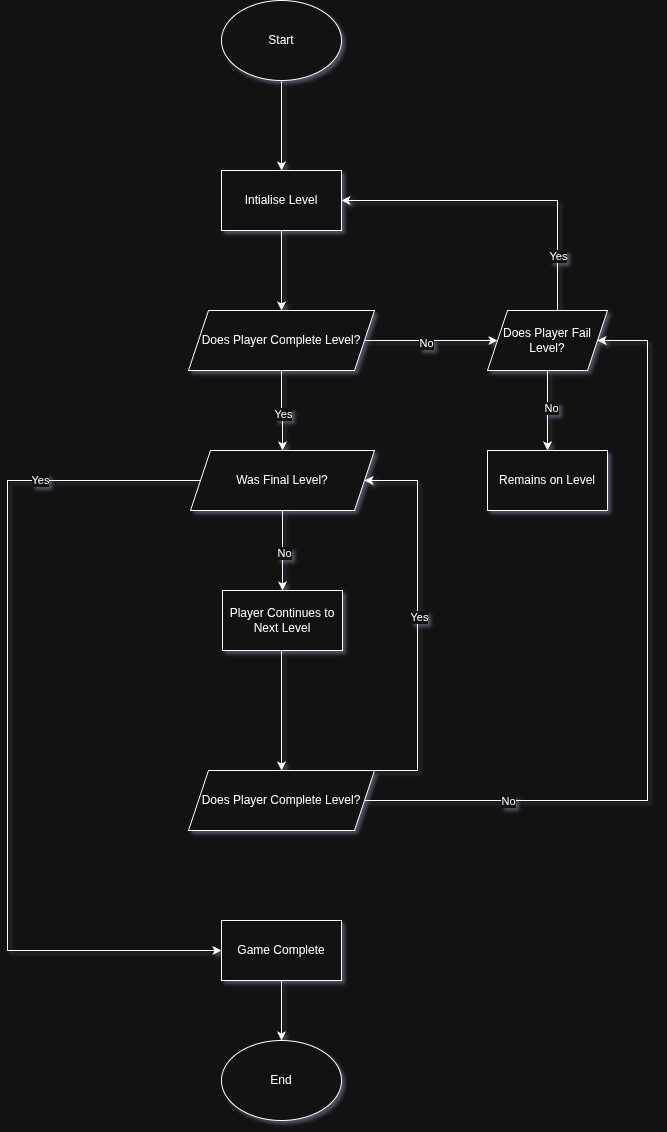

The diagram above was exported from draw.io. Its source (the exported page's mxGraphModel, read from the mxfile embedded in the PNG):
<mxGraphModel dx="2066" dy="1127" grid="1" gridSize="10" guides="1" tooltips="1" connect="1" arrows="1" fold="1" page="1" pageScale="1" pageWidth="827" pageHeight="1169" math="0" shadow="0">
  <root>
    <mxCell id="0" />
    <mxCell id="1" parent="0" />
    <mxCell id="ox9KASzx6Yhgk0K0wius-3" value="" style="edgeStyle=orthogonalEdgeStyle;rounded=0;orthogonalLoop=1;jettySize=auto;html=1;" edge="1" parent="1" source="ox9KASzx6Yhgk0K0wius-1" target="ox9KASzx6Yhgk0K0wius-2">
      <mxGeometry relative="1" as="geometry" />
    </mxCell>
    <mxCell id="ox9KASzx6Yhgk0K0wius-1" value="Start" style="ellipse;whiteSpace=wrap;html=1;" vertex="1" parent="1">
      <mxGeometry x="354" y="30" width="120" height="80" as="geometry" />
    </mxCell>
    <mxCell id="ox9KASzx6Yhgk0K0wius-5" value="" style="edgeStyle=orthogonalEdgeStyle;rounded=0;orthogonalLoop=1;jettySize=auto;html=1;" edge="1" parent="1" source="ox9KASzx6Yhgk0K0wius-2" target="ox9KASzx6Yhgk0K0wius-4">
      <mxGeometry relative="1" as="geometry" />
    </mxCell>
    <mxCell id="ox9KASzx6Yhgk0K0wius-2" value="Intialise Level" style="whiteSpace=wrap;html=1;" vertex="1" parent="1">
      <mxGeometry x="354" y="200" width="120" height="60" as="geometry" />
    </mxCell>
    <mxCell id="ox9KASzx6Yhgk0K0wius-15" value="" style="edgeStyle=orthogonalEdgeStyle;rounded=0;orthogonalLoop=1;jettySize=auto;html=1;" edge="1" parent="1" source="ox9KASzx6Yhgk0K0wius-4" target="ox9KASzx6Yhgk0K0wius-14">
      <mxGeometry relative="1" as="geometry" />
    </mxCell>
    <mxCell id="ox9KASzx6Yhgk0K0wius-24" value="No" style="edgeLabel;html=1;align=center;verticalAlign=middle;resizable=0;points=[];" vertex="1" connectable="0" parent="ox9KASzx6Yhgk0K0wius-15">
      <mxGeometry x="-0.0827" y="-2" relative="1" as="geometry">
        <mxPoint as="offset" />
      </mxGeometry>
    </mxCell>
    <mxCell id="ox9KASzx6Yhgk0K0wius-28" value="" style="edgeStyle=orthogonalEdgeStyle;rounded=0;orthogonalLoop=1;jettySize=auto;html=1;" edge="1" parent="1" source="ox9KASzx6Yhgk0K0wius-4" target="ox9KASzx6Yhgk0K0wius-27">
      <mxGeometry relative="1" as="geometry" />
    </mxCell>
    <mxCell id="ox9KASzx6Yhgk0K0wius-29" value="Yes" style="edgeLabel;html=1;align=center;verticalAlign=middle;resizable=0;points=[];" vertex="1" connectable="0" parent="ox9KASzx6Yhgk0K0wius-28">
      <mxGeometry x="0.075" relative="1" as="geometry">
        <mxPoint as="offset" />
      </mxGeometry>
    </mxCell>
    <mxCell id="ox9KASzx6Yhgk0K0wius-4" value="Does Player Complete Level?" style="shape=parallelogram;perimeter=parallelogramPerimeter;whiteSpace=wrap;html=1;fixedSize=1;" vertex="1" parent="1">
      <mxGeometry x="321" y="340" width="186" height="60" as="geometry" />
    </mxCell>
    <mxCell id="ox9KASzx6Yhgk0K0wius-16" style="edgeStyle=orthogonalEdgeStyle;rounded=0;orthogonalLoop=1;jettySize=auto;html=1;entryX=1;entryY=0.5;entryDx=0;entryDy=0;" edge="1" parent="1" source="ox9KASzx6Yhgk0K0wius-14" target="ox9KASzx6Yhgk0K0wius-2">
      <mxGeometry relative="1" as="geometry">
        <Array as="points">
          <mxPoint x="690" y="230" />
        </Array>
      </mxGeometry>
    </mxCell>
    <mxCell id="ox9KASzx6Yhgk0K0wius-17" value="Yes" style="edgeLabel;html=1;align=center;verticalAlign=middle;resizable=0;points=[];" vertex="1" connectable="0" parent="ox9KASzx6Yhgk0K0wius-16">
      <mxGeometry x="-0.6626" relative="1" as="geometry">
        <mxPoint as="offset" />
      </mxGeometry>
    </mxCell>
    <mxCell id="ox9KASzx6Yhgk0K0wius-19" value="" style="edgeStyle=orthogonalEdgeStyle;rounded=0;orthogonalLoop=1;jettySize=auto;html=1;" edge="1" parent="1" source="ox9KASzx6Yhgk0K0wius-14" target="ox9KASzx6Yhgk0K0wius-18">
      <mxGeometry relative="1" as="geometry" />
    </mxCell>
    <mxCell id="ox9KASzx6Yhgk0K0wius-25" value="No" style="edgeLabel;html=1;align=center;verticalAlign=middle;resizable=0;points=[];" vertex="1" connectable="0" parent="ox9KASzx6Yhgk0K0wius-19">
      <mxGeometry x="-0.075" y="3" relative="1" as="geometry">
        <mxPoint as="offset" />
      </mxGeometry>
    </mxCell>
    <mxCell id="ox9KASzx6Yhgk0K0wius-14" value="Does Player Fail Level?" style="shape=parallelogram;perimeter=parallelogramPerimeter;whiteSpace=wrap;html=1;fixedSize=1;" vertex="1" parent="1">
      <mxGeometry x="620" y="340" width="120" height="60" as="geometry" />
    </mxCell>
    <mxCell id="ox9KASzx6Yhgk0K0wius-18" value="Remains on Level" style="whiteSpace=wrap;html=1;" vertex="1" parent="1">
      <mxGeometry x="620" y="480" width="120" height="60" as="geometry" />
    </mxCell>
    <mxCell id="ox9KASzx6Yhgk0K0wius-31" value="" style="edgeStyle=orthogonalEdgeStyle;rounded=0;orthogonalLoop=1;jettySize=auto;html=1;entryX=0;entryY=0.5;entryDx=0;entryDy=0;" edge="1" parent="1" source="ox9KASzx6Yhgk0K0wius-27" target="ox9KASzx6Yhgk0K0wius-30">
      <mxGeometry relative="1" as="geometry">
        <Array as="points">
          <mxPoint x="140" y="510" />
          <mxPoint x="140" y="980" />
        </Array>
      </mxGeometry>
    </mxCell>
    <mxCell id="ox9KASzx6Yhgk0K0wius-34" value="Yes" style="edgeLabel;html=1;align=center;verticalAlign=middle;resizable=0;points=[];" vertex="1" connectable="0" parent="ox9KASzx6Yhgk0K0wius-31">
      <mxGeometry x="-0.6328" y="-1" relative="1" as="geometry">
        <mxPoint as="offset" />
      </mxGeometry>
    </mxCell>
    <mxCell id="ox9KASzx6Yhgk0K0wius-33" value="" style="edgeStyle=orthogonalEdgeStyle;rounded=0;orthogonalLoop=1;jettySize=auto;html=1;" edge="1" parent="1" source="ox9KASzx6Yhgk0K0wius-27" target="ox9KASzx6Yhgk0K0wius-32">
      <mxGeometry relative="1" as="geometry" />
    </mxCell>
    <mxCell id="ox9KASzx6Yhgk0K0wius-35" value="No" style="edgeLabel;html=1;align=center;verticalAlign=middle;resizable=0;points=[];" vertex="1" connectable="0" parent="ox9KASzx6Yhgk0K0wius-33">
      <mxGeometry x="0.05" y="1" relative="1" as="geometry">
        <mxPoint as="offset" />
      </mxGeometry>
    </mxCell>
    <mxCell id="ox9KASzx6Yhgk0K0wius-27" value="Was Final Level?" style="shape=parallelogram;perimeter=parallelogramPerimeter;whiteSpace=wrap;html=1;fixedSize=1;" vertex="1" parent="1">
      <mxGeometry x="323" y="480" width="184" height="60" as="geometry" />
    </mxCell>
    <mxCell id="ox9KASzx6Yhgk0K0wius-49" value="" style="edgeStyle=orthogonalEdgeStyle;rounded=0;orthogonalLoop=1;jettySize=auto;html=1;" edge="1" parent="1" source="ox9KASzx6Yhgk0K0wius-30" target="ox9KASzx6Yhgk0K0wius-47">
      <mxGeometry relative="1" as="geometry" />
    </mxCell>
    <mxCell id="ox9KASzx6Yhgk0K0wius-30" value="Game Complete" style="whiteSpace=wrap;html=1;" vertex="1" parent="1">
      <mxGeometry x="354" y="950" width="120" height="60" as="geometry" />
    </mxCell>
    <mxCell id="ox9KASzx6Yhgk0K0wius-39" value="" style="edgeStyle=orthogonalEdgeStyle;rounded=0;orthogonalLoop=1;jettySize=auto;html=1;" edge="1" parent="1" source="ox9KASzx6Yhgk0K0wius-32" target="ox9KASzx6Yhgk0K0wius-38">
      <mxGeometry relative="1" as="geometry">
        <Array as="points">
          <mxPoint x="414" y="730" />
          <mxPoint x="414" y="730" />
        </Array>
      </mxGeometry>
    </mxCell>
    <mxCell id="ox9KASzx6Yhgk0K0wius-32" value="Player Continues to Next Level" style="whiteSpace=wrap;html=1;" vertex="1" parent="1">
      <mxGeometry x="355" y="620" width="120" height="60" as="geometry" />
    </mxCell>
    <mxCell id="ox9KASzx6Yhgk0K0wius-40" style="edgeStyle=orthogonalEdgeStyle;rounded=0;orthogonalLoop=1;jettySize=auto;html=1;entryX=1;entryY=0.5;entryDx=0;entryDy=0;" edge="1" parent="1" source="ox9KASzx6Yhgk0K0wius-38" target="ox9KASzx6Yhgk0K0wius-14">
      <mxGeometry relative="1" as="geometry">
        <Array as="points">
          <mxPoint x="780" y="830" />
          <mxPoint x="780" y="370" />
        </Array>
      </mxGeometry>
    </mxCell>
    <mxCell id="ox9KASzx6Yhgk0K0wius-41" value="No" style="edgeLabel;html=1;align=center;verticalAlign=middle;resizable=0;points=[];" vertex="1" connectable="0" parent="ox9KASzx6Yhgk0K0wius-40">
      <mxGeometry x="-0.6393" relative="1" as="geometry">
        <mxPoint as="offset" />
      </mxGeometry>
    </mxCell>
    <mxCell id="ox9KASzx6Yhgk0K0wius-42" style="edgeStyle=orthogonalEdgeStyle;rounded=0;orthogonalLoop=1;jettySize=auto;html=1;exitX=1;exitY=0;exitDx=0;exitDy=0;entryX=1;entryY=0.5;entryDx=0;entryDy=0;" edge="1" parent="1" source="ox9KASzx6Yhgk0K0wius-38" target="ox9KASzx6Yhgk0K0wius-27">
      <mxGeometry relative="1" as="geometry">
        <Array as="points">
          <mxPoint x="550" y="800" />
          <mxPoint x="550" y="510" />
        </Array>
      </mxGeometry>
    </mxCell>
    <mxCell id="ox9KASzx6Yhgk0K0wius-43" value="Yes" style="edgeLabel;html=1;align=center;verticalAlign=middle;resizable=0;points=[];" vertex="1" connectable="0" parent="ox9KASzx6Yhgk0K0wius-42">
      <mxGeometry x="0.0207" y="-1" relative="1" as="geometry">
        <mxPoint as="offset" />
      </mxGeometry>
    </mxCell>
    <mxCell id="ox9KASzx6Yhgk0K0wius-38" value="Does Player Complete Level?" style="shape=parallelogram;perimeter=parallelogramPerimeter;whiteSpace=wrap;html=1;fixedSize=1;" vertex="1" parent="1">
      <mxGeometry x="321" y="800" width="186" height="60" as="geometry" />
    </mxCell>
    <mxCell id="ox9KASzx6Yhgk0K0wius-47" value="End" style="ellipse;whiteSpace=wrap;html=1;" vertex="1" parent="1">
      <mxGeometry x="354" y="1070" width="120" height="80" as="geometry" />
    </mxCell>
  </root>
</mxGraphModel>